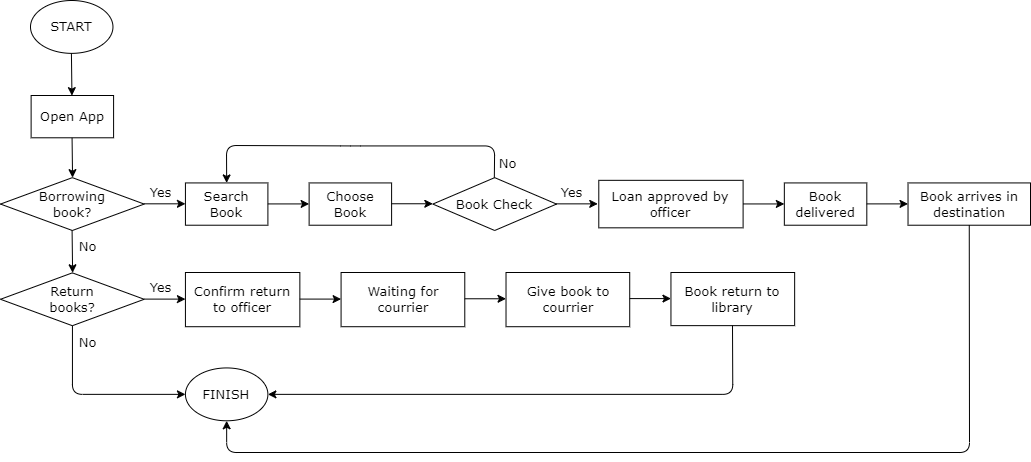

The diagram above was exported from draw.io. Its source (the exported page's mxGraphModel, read from the mxfile embedded in the PNG):
<mxGraphModel dx="1354" dy="608" grid="1" gridSize="10" guides="1" tooltips="1" connect="1" arrows="1" fold="1" page="1" pageScale="1" pageWidth="1100" pageHeight="850" math="0" shadow="0">
  <root>
    <mxCell id="0" />
    <mxCell id="1" parent="0" />
    <mxCell id="OmQ1iVfavLTkS2eZ99RS-10" value="" style="group" vertex="1" connectable="0" parent="1">
      <mxGeometry x="47" y="54" width="1010" height="452" as="geometry" />
    </mxCell>
    <mxCell id="Xz7F8gUL1dXx8uW4fmSt-56" value="" style="group" parent="OmQ1iVfavLTkS2eZ99RS-10" vertex="1" connectable="0">
      <mxGeometry y="82" width="1010" height="370" as="geometry" />
    </mxCell>
    <mxCell id="Xz7F8gUL1dXx8uW4fmSt-9" value="Yes" style="text;html=1;strokeColor=none;fillColor=none;align=center;verticalAlign=middle;whiteSpace=wrap;rounded=0;fontFamily=Verdana;" parent="Xz7F8gUL1dXx8uW4fmSt-56" vertex="1">
      <mxGeometry x="119.5749202975558" y="99.37142857142858" width="41.23273113708821" height="21.142857142857146" as="geometry" />
    </mxCell>
    <mxCell id="Xz7F8gUL1dXx8uW4fmSt-4" value="" style="endArrow=classic;html=1;fontFamily=Verdana;" parent="Xz7F8gUL1dXx8uW4fmSt-56" edge="1">
      <mxGeometry width="50" height="50" relative="1" as="geometry">
        <mxPoint x="51.54139213602551" y="52.85714285714286" as="sourcePoint" />
        <mxPoint x="52.05680127523911" y="95.14285714285714" as="targetPoint" />
      </mxGeometry>
    </mxCell>
    <mxCell id="Xz7F8gUL1dXx8uW4fmSt-5" value="Borrowing&lt;br&gt;book?" style="rhombus;whiteSpace=wrap;html=1;fontFamily=Verdana;" parent="Xz7F8gUL1dXx8uW4fmSt-56" vertex="1">
      <mxGeometry x="-20" y="95.14" width="143.7" height="52.86" as="geometry" />
    </mxCell>
    <mxCell id="Xz7F8gUL1dXx8uW4fmSt-6" value="" style="endArrow=classic;html=1;fontFamily=Verdana;" parent="Xz7F8gUL1dXx8uW4fmSt-56" edge="1">
      <mxGeometry width="50" height="50" relative="1" as="geometry">
        <mxPoint x="51.59139213602551" y="148.00000000000003" as="sourcePoint" />
        <mxPoint x="52.106801275239114" y="190.28571428571428" as="targetPoint" />
      </mxGeometry>
    </mxCell>
    <mxCell id="Xz7F8gUL1dXx8uW4fmSt-7" value="" style="endArrow=classic;html=1;fontFamily=Verdana;" parent="Xz7F8gUL1dXx8uW4fmSt-56" edge="1">
      <mxGeometry width="50" height="50" relative="1" as="geometry">
        <mxPoint x="123.69819341126463" y="121.31771428571427" as="sourcePoint" />
        <mxPoint x="164.93092454835283" y="121.31771428571427" as="targetPoint" />
      </mxGeometry>
    </mxCell>
    <mxCell id="Xz7F8gUL1dXx8uW4fmSt-8" value="No" style="text;html=1;strokeColor=none;fillColor=none;align=center;verticalAlign=middle;whiteSpace=wrap;rounded=0;fontFamily=Verdana;" parent="Xz7F8gUL1dXx8uW4fmSt-56" vertex="1">
      <mxGeometry x="46.94155154091392" y="153.28571428571428" width="41.23273113708821" height="21.142857142857146" as="geometry" />
    </mxCell>
    <mxCell id="Xz7F8gUL1dXx8uW4fmSt-13" value="" style="endArrow=classic;html=1;fontFamily=Verdana;" parent="Xz7F8gUL1dXx8uW4fmSt-56" edge="1">
      <mxGeometry width="50" height="50" relative="1" as="geometry">
        <mxPoint x="123.69819341126463" y="216.60857142857148" as="sourcePoint" />
        <mxPoint x="164.93092454835283" y="216.60857142857148" as="targetPoint" />
      </mxGeometry>
    </mxCell>
    <mxCell id="Xz7F8gUL1dXx8uW4fmSt-14" value="Yes" style="text;html=1;strokeColor=none;fillColor=none;align=center;verticalAlign=middle;whiteSpace=wrap;rounded=0;fontFamily=Verdana;" parent="Xz7F8gUL1dXx8uW4fmSt-56" vertex="1">
      <mxGeometry x="119.5749202975558" y="194.51428571428573" width="41.23273113708821" height="21.142857142857146" as="geometry" />
    </mxCell>
    <mxCell id="Xz7F8gUL1dXx8uW4fmSt-15" value="" style="endArrow=classic;html=1;fontFamily=Verdana;entryX=0;entryY=0.5;entryDx=0;entryDy=0;" parent="Xz7F8gUL1dXx8uW4fmSt-56" edge="1" target="Xz7F8gUL1dXx8uW4fmSt-32">
      <mxGeometry width="50" height="50" relative="1" as="geometry">
        <mxPoint x="51.93909670563231" y="243.14285714285717" as="sourcePoint" />
        <mxPoint x="160" y="312" as="targetPoint" />
        <Array as="points">
          <mxPoint x="51.93909670563231" y="311.85714285714283" />
        </Array>
      </mxGeometry>
    </mxCell>
    <mxCell id="Xz7F8gUL1dXx8uW4fmSt-16" value="No" style="text;html=1;strokeColor=none;fillColor=none;align=center;verticalAlign=middle;whiteSpace=wrap;rounded=0;fontFamily=Verdana;" parent="Xz7F8gUL1dXx8uW4fmSt-56" vertex="1">
      <mxGeometry x="47.003188097768344" y="249.48571428571432" width="41.23273113708821" height="21.142857142857146" as="geometry" />
    </mxCell>
    <mxCell id="Xz7F8gUL1dXx8uW4fmSt-17" value="Search Book" style="rounded=0;whiteSpace=wrap;html=1;fontFamily=Verdana;" parent="Xz7F8gUL1dXx8uW4fmSt-56" vertex="1">
      <mxGeometry x="164.93092454835283" y="100.42857142857143" width="82.46546227417642" height="42.28571428571429" as="geometry" />
    </mxCell>
    <mxCell id="Xz7F8gUL1dXx8uW4fmSt-18" value="" style="endArrow=classic;html=1;fontFamily=Verdana;" parent="Xz7F8gUL1dXx8uW4fmSt-56" edge="1">
      <mxGeometry width="50" height="50" relative="1" as="geometry">
        <mxPoint x="247.39638682252925" y="121.42342857142856" as="sourcePoint" />
        <mxPoint x="288.6291179596174" y="121.42342857142856" as="targetPoint" />
      </mxGeometry>
    </mxCell>
    <mxCell id="Xz7F8gUL1dXx8uW4fmSt-19" value="Choose Book" style="rounded=0;whiteSpace=wrap;html=1;fontFamily=Verdana;" parent="Xz7F8gUL1dXx8uW4fmSt-56" vertex="1">
      <mxGeometry x="288.6291179596174" y="100.42857142857143" width="82.46546227417642" height="42.28571428571429" as="geometry" />
    </mxCell>
    <mxCell id="Xz7F8gUL1dXx8uW4fmSt-20" value="" style="endArrow=classic;html=1;fontFamily=Verdana;" parent="Xz7F8gUL1dXx8uW4fmSt-56" edge="1">
      <mxGeometry width="50" height="50" relative="1" as="geometry">
        <mxPoint x="371.09458023379386" y="121.26485714285715" as="sourcePoint" />
        <mxPoint x="412.32731137088206" y="121.26485714285715" as="targetPoint" />
      </mxGeometry>
    </mxCell>
    <mxCell id="Xz7F8gUL1dXx8uW4fmSt-23" value="" style="endArrow=classic;html=1;fontFamily=Verdana;" parent="Xz7F8gUL1dXx8uW4fmSt-56" edge="1">
      <mxGeometry width="50" height="50" relative="1" as="geometry">
        <mxPoint x="536.0255047821468" y="121.36000000000003" as="sourcePoint" />
        <mxPoint x="577.2582359192348" y="121.36000000000003" as="targetPoint" />
      </mxGeometry>
    </mxCell>
    <mxCell id="Xz7F8gUL1dXx8uW4fmSt-24" value="Book Check" style="rhombus;whiteSpace=wrap;html=1;fontFamily=Verdana;" parent="Xz7F8gUL1dXx8uW4fmSt-56" vertex="1">
      <mxGeometry x="412.32731137088206" y="95.14285714285714" width="123.69819341126463" height="52.85714285714286" as="geometry" />
    </mxCell>
    <mxCell id="Xz7F8gUL1dXx8uW4fmSt-25" value="" style="endArrow=classic;html=1;fontFamily=Verdana;entryX=0.5;entryY=0;entryDx=0;entryDy=0;" parent="Xz7F8gUL1dXx8uW4fmSt-56" target="Xz7F8gUL1dXx8uW4fmSt-17" edge="1">
      <mxGeometry width="50" height="50" relative="1" as="geometry">
        <mxPoint x="473.8259298618491" y="95.14285714285714" as="sourcePoint" />
        <mxPoint x="200" y="93" as="targetPoint" />
        <Array as="points">
          <mxPoint x="474.1764080765144" y="63.42857142857143" />
          <mxPoint x="329.86184909670567" y="63.42857142857143" />
          <mxPoint x="206" y="63" />
        </Array>
      </mxGeometry>
    </mxCell>
    <mxCell id="Xz7F8gUL1dXx8uW4fmSt-26" value="Yes" style="text;html=1;strokeColor=none;fillColor=none;align=center;verticalAlign=middle;whiteSpace=wrap;rounded=0;fontFamily=Verdana;" parent="Xz7F8gUL1dXx8uW4fmSt-56" vertex="1">
      <mxGeometry x="530.8714133900107" y="99.37142857142858" width="41.23273113708821" height="21.142857142857146" as="geometry" />
    </mxCell>
    <mxCell id="Xz7F8gUL1dXx8uW4fmSt-27" value="No" style="text;html=1;strokeColor=none;fillColor=none;align=center;verticalAlign=middle;whiteSpace=wrap;rounded=0;fontFamily=Verdana;" parent="Xz7F8gUL1dXx8uW4fmSt-56" vertex="1">
      <mxGeometry x="467.2380446333688" y="70.82857142857144" width="41.23273113708821" height="21.142857142857146" as="geometry" />
    </mxCell>
    <mxCell id="Xz7F8gUL1dXx8uW4fmSt-31" value="Loan approved by officer" style="rounded=0;whiteSpace=wrap;html=1;fontFamily=Verdana;" parent="Xz7F8gUL1dXx8uW4fmSt-56" vertex="1">
      <mxGeometry x="578.29" y="97.83" width="144.31" height="47.5" as="geometry" />
    </mxCell>
    <mxCell id="Xz7F8gUL1dXx8uW4fmSt-32" value="&lt;font&gt;FINISH&lt;/font&gt;" style="ellipse;whiteSpace=wrap;html=1;fontFamily=Verdana;" parent="Xz7F8gUL1dXx8uW4fmSt-56" vertex="1">
      <mxGeometry x="164.93092454835283" y="285.42857142857144" width="82.46546227417642" height="52.85714285714286" as="geometry" />
    </mxCell>
    <mxCell id="Xz7F8gUL1dXx8uW4fmSt-33" value="" style="endArrow=classic;html=1;fontFamily=Verdana;" parent="Xz7F8gUL1dXx8uW4fmSt-56" edge="1">
      <mxGeometry width="50" height="50" relative="1" as="geometry">
        <mxPoint x="722.6036131774708" y="121.44457142857155" as="sourcePoint" />
        <mxPoint x="763.8363443145591" y="121.44457142857155" as="targetPoint" />
      </mxGeometry>
    </mxCell>
    <mxCell id="Xz7F8gUL1dXx8uW4fmSt-34" value="Book delivered" style="rounded=0;whiteSpace=wrap;html=1;fontFamily=Verdana;" parent="Xz7F8gUL1dXx8uW4fmSt-56" vertex="1">
      <mxGeometry x="763.8363443145591" y="100.42857142857143" width="82.46546227417642" height="42.28571428571429" as="geometry" />
    </mxCell>
    <mxCell id="Xz7F8gUL1dXx8uW4fmSt-35" value="" style="endArrow=classic;html=1;fontFamily=Verdana;" parent="Xz7F8gUL1dXx8uW4fmSt-56" edge="1">
      <mxGeometry width="50" height="50" relative="1" as="geometry">
        <mxPoint x="846.3018065887355" y="121.3917142857144" as="sourcePoint" />
        <mxPoint x="887.5345377258236" y="121.3917142857144" as="targetPoint" />
      </mxGeometry>
    </mxCell>
    <mxCell id="Xz7F8gUL1dXx8uW4fmSt-36" value="Book arrives in destination" style="rounded=0;whiteSpace=wrap;html=1;fontFamily=Verdana;" parent="Xz7F8gUL1dXx8uW4fmSt-56" vertex="1">
      <mxGeometry x="887.53" y="100.43" width="122.47" height="42.29" as="geometry" />
    </mxCell>
    <mxCell id="Xz7F8gUL1dXx8uW4fmSt-37" value="" style="endArrow=classic;html=1;fontFamily=Verdana;entryX=0.5;entryY=1;entryDx=0;entryDy=0;exitX=0.5;exitY=1;exitDx=0;exitDy=0;" parent="Xz7F8gUL1dXx8uW4fmSt-56" target="Xz7F8gUL1dXx8uW4fmSt-32" edge="1" source="Xz7F8gUL1dXx8uW4fmSt-36">
      <mxGeometry width="50" height="50" relative="1" as="geometry">
        <mxPoint x="928.7672688629119" y="142.71428571428572" as="sourcePoint" />
        <mxPoint x="1051.2284803400637" y="190.81428571428572" as="targetPoint" />
        <Array as="points">
          <mxPoint x="949" y="370" />
          <mxPoint x="206.16365568544103" y="370.00000000000006" />
        </Array>
      </mxGeometry>
    </mxCell>
    <mxCell id="Xz7F8gUL1dXx8uW4fmSt-39" value="Confirm return to officer" style="rounded=0;whiteSpace=wrap;html=1;fontFamily=Verdana;" parent="Xz7F8gUL1dXx8uW4fmSt-56" vertex="1">
      <mxGeometry x="164.93" y="190" width="114.42" height="54.21" as="geometry" />
    </mxCell>
    <mxCell id="Xz7F8gUL1dXx8uW4fmSt-43" value="Waiting for courrier" style="whiteSpace=wrap;html=1;rounded=0;fontFamily=Verdana;" parent="Xz7F8gUL1dXx8uW4fmSt-56" vertex="1">
      <mxGeometry x="320.58" y="190" width="123.7" height="54.21" as="geometry" />
    </mxCell>
    <mxCell id="Xz7F8gUL1dXx8uW4fmSt-45" value="" style="endArrow=classic;html=1;fontFamily=Verdana;" parent="Xz7F8gUL1dXx8uW4fmSt-56" edge="1">
      <mxGeometry width="50" height="50" relative="1" as="geometry">
        <mxPoint x="279.35175345377263" y="216.58742857142863" as="sourcePoint" />
        <mxPoint x="320.5844845908608" y="216.58742857142863" as="targetPoint" />
      </mxGeometry>
    </mxCell>
    <mxCell id="Xz7F8gUL1dXx8uW4fmSt-47" value="" style="endArrow=classic;html=1;fontFamily=Verdana;" parent="Xz7F8gUL1dXx8uW4fmSt-56" edge="1">
      <mxGeometry width="50" height="50" relative="1" as="geometry">
        <mxPoint x="444.28267800212546" y="216.27028571428582" as="sourcePoint" />
        <mxPoint x="485.51540913921366" y="216.27028571428582" as="targetPoint" />
      </mxGeometry>
    </mxCell>
    <mxCell id="Xz7F8gUL1dXx8uW4fmSt-48" value="Give book to courrier" style="whiteSpace=wrap;html=1;rounded=0;fontFamily=Verdana;" parent="Xz7F8gUL1dXx8uW4fmSt-56" vertex="1">
      <mxGeometry x="485.52" y="190" width="123.7" height="54.21" as="geometry" />
    </mxCell>
    <mxCell id="Xz7F8gUL1dXx8uW4fmSt-53" value="Book return to library" style="whiteSpace=wrap;html=1;rounded=0;fontFamily=Verdana;" parent="Xz7F8gUL1dXx8uW4fmSt-56" vertex="1">
      <mxGeometry x="650.45" y="190" width="123.7" height="53.14" as="geometry" />
    </mxCell>
    <mxCell id="Xz7F8gUL1dXx8uW4fmSt-54" value="" style="endArrow=classic;html=1;fontFamily=Verdana;" parent="Xz7F8gUL1dXx8uW4fmSt-56" edge="1">
      <mxGeometry width="50" height="50" relative="1" as="geometry">
        <mxPoint x="609.2136025504782" y="216.09057142857156" as="sourcePoint" />
        <mxPoint x="650.4463336875665" y="216.09057142857156" as="targetPoint" />
      </mxGeometry>
    </mxCell>
    <mxCell id="Xz7F8gUL1dXx8uW4fmSt-55" value="" style="endArrow=classic;html=1;fontFamily=Verdana;entryX=1;entryY=0.5;entryDx=0;entryDy=0;" parent="Xz7F8gUL1dXx8uW4fmSt-56" target="Xz7F8gUL1dXx8uW4fmSt-32" edge="1">
      <mxGeometry width="50" height="50" relative="1" as="geometry">
        <mxPoint x="712" y="243" as="sourcePoint" />
        <mxPoint x="711.7800212539852" y="319.25714285714287" as="targetPoint" />
        <Array as="points">
          <mxPoint x="712.2954303931988" y="311.85714285714283" />
        </Array>
      </mxGeometry>
    </mxCell>
    <mxCell id="OmQ1iVfavLTkS2eZ99RS-1" value="Open App" style="rounded=0;whiteSpace=wrap;html=1;fontFamily=Verdana;" vertex="1" parent="Xz7F8gUL1dXx8uW4fmSt-56">
      <mxGeometry x="10.620924548352832" y="12.998571428571438" width="82.46546227417642" height="42.28571428571429" as="geometry" />
    </mxCell>
    <mxCell id="OmQ1iVfavLTkS2eZ99RS-9" value="Return&lt;br&gt;books?" style="rhombus;whiteSpace=wrap;html=1;fontFamily=Verdana;" vertex="1" parent="Xz7F8gUL1dXx8uW4fmSt-56">
      <mxGeometry x="-20" y="190.35" width="143.7" height="52.86" as="geometry" />
    </mxCell>
    <mxCell id="Xz7F8gUL1dXx8uW4fmSt-1" value="&lt;font&gt;START&lt;/font&gt;" style="ellipse;whiteSpace=wrap;html=1;fontFamily=Verdana;" parent="OmQ1iVfavLTkS2eZ99RS-10" vertex="1">
      <mxGeometry x="9.996365568544107" width="82.46546227417642" height="52.85714285714286" as="geometry" />
    </mxCell>
    <mxCell id="OmQ1iVfavLTkS2eZ99RS-7" value="" style="endArrow=classic;html=1;fontFamily=Verdana;" edge="1" parent="OmQ1iVfavLTkS2eZ99RS-10">
      <mxGeometry width="50" height="50" relative="1" as="geometry">
        <mxPoint x="50.92139213602552" y="52.85714285714286" as="sourcePoint" />
        <mxPoint x="51.43680127523912" y="95.14285714285711" as="targetPoint" />
      </mxGeometry>
    </mxCell>
  </root>
</mxGraphModel>